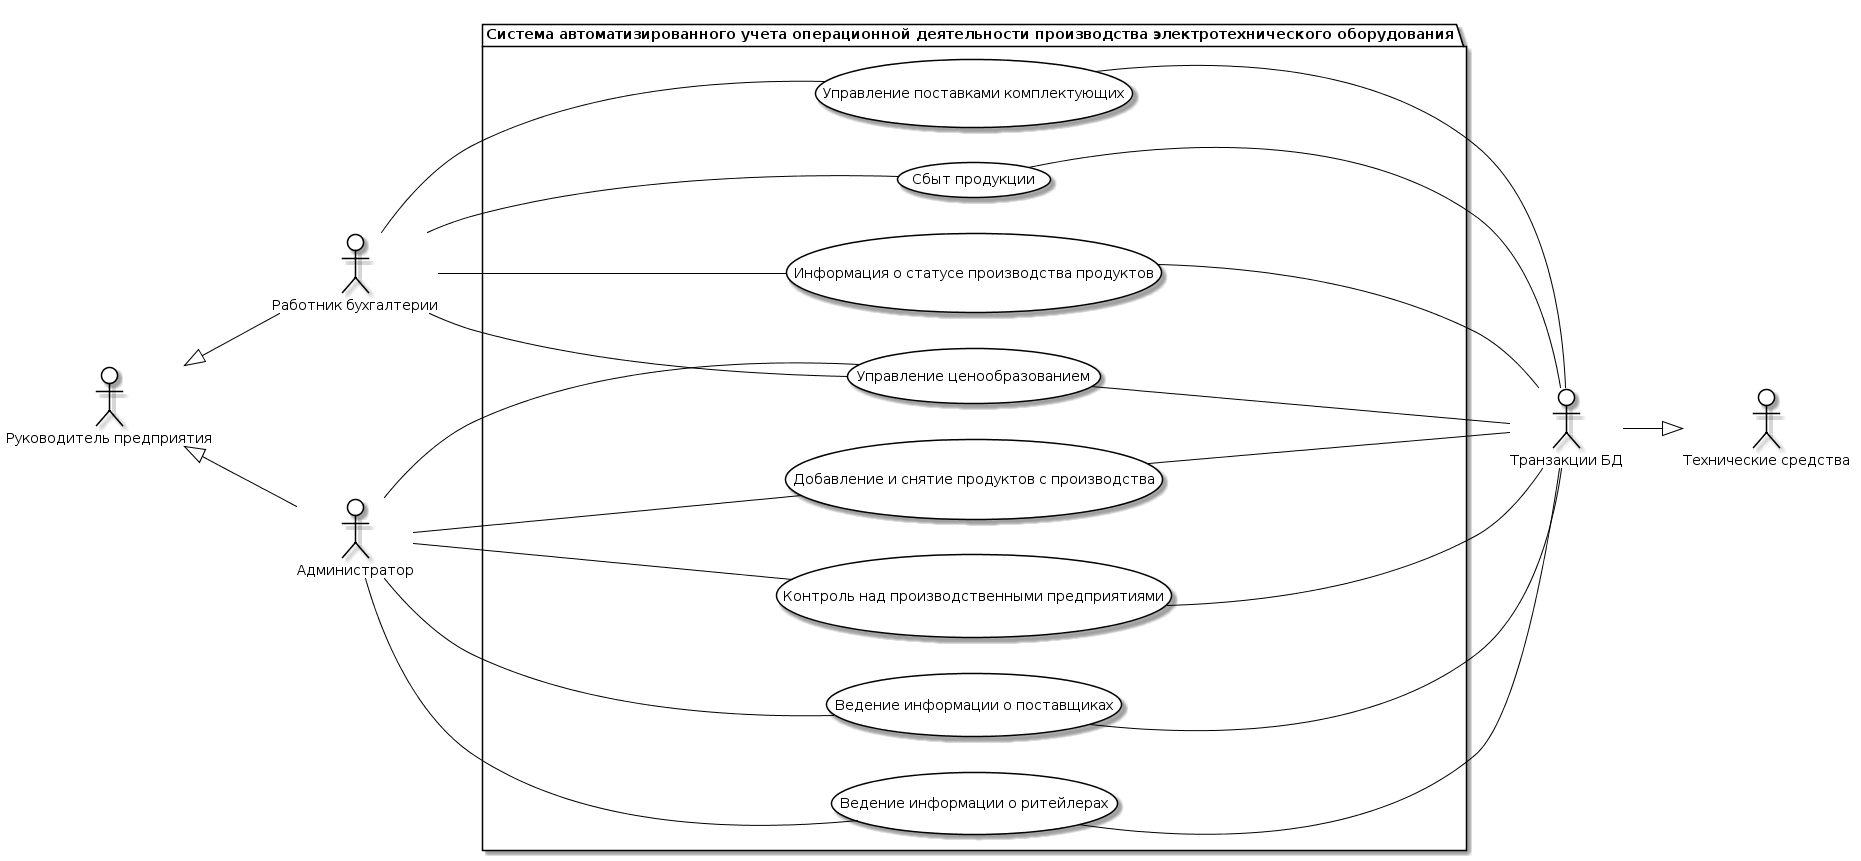

The diagram above was rendered by PlantUML. Its source (embedded in the PNG):
@startuml
skinparam actor {
	BackgroundColor White
	ArrowColor Black
	BorderColor Black
}
skinparam usecase {
	BackgroundColor White
	ArrowColor Black
	BorderColor Black
}
left to right direction
actor M as "Работник бухгалтерии"
actor M0 as "Руководитель предприятия"
actor G as "Администратор"
actor T as "Транзакции БД"
actor J as "Технические средства"

package APP as "Система автоматизированного учета операционной деятельности производства электротехнического оборудования"{
usecase A as "Управление поставками комплектующих"
usecase B as "Сбыт продукции"
usecase C as "Информация о статусе производства продуктов"
usecase D as "Управление ценообразованием"
usecase E as "Добавление и снятие продуктов с производства"
usecase F as "Контроль над производственными предприятиями"
usecase H as "Ведение информации о поставщиках"
usecase I as "Ведение информации о ритейлерах"
}
T --|> J
M0 <|-- M
M0 <|-- G
M -- A
M -- B
M -- C
M -- D
G -- D
G -- E
G -- F
G -- H
G -- I
A -- T
B -- T
C -- T
D -- T
E -- T
F -- T
H -- T
I -- T
@enduml